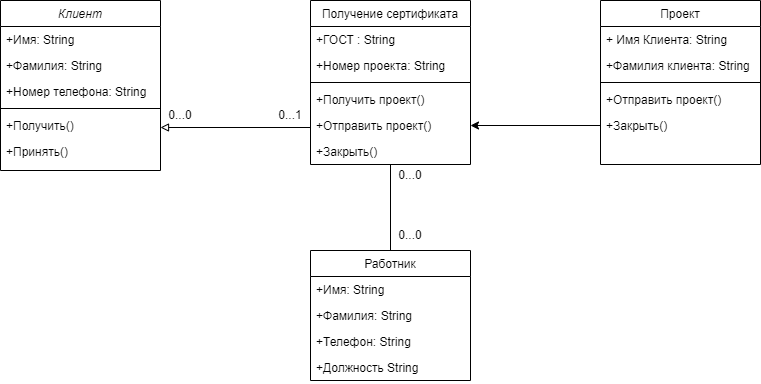

The diagram above was exported from draw.io. Its source (the exported page's mxGraphModel, read from the mxfile embedded in the PNG):
<mxGraphModel dx="973" dy="532" grid="1" gridSize="10" guides="1" tooltips="1" connect="1" arrows="1" fold="1" page="1" pageScale="1" pageWidth="827" pageHeight="1169" math="0" shadow="0">
  <root>
    <mxCell id="WIyWlLk6GJQsqaUBKTNV-0" />
    <mxCell id="WIyWlLk6GJQsqaUBKTNV-1" parent="WIyWlLk6GJQsqaUBKTNV-0" />
    <mxCell id="zkfFHV4jXpPFQw0GAbJ--0" value="Клиент" style="swimlane;fontStyle=2;align=center;verticalAlign=top;childLayout=stackLayout;horizontal=1;startSize=26;horizontalStack=0;resizeParent=1;resizeLast=0;collapsible=1;marginBottom=0;rounded=0;shadow=0;strokeWidth=1;" parent="WIyWlLk6GJQsqaUBKTNV-1" vertex="1">
      <mxGeometry x="200" y="160" width="160" height="170" as="geometry">
        <mxRectangle x="230" y="140" width="160" height="26" as="alternateBounds" />
      </mxGeometry>
    </mxCell>
    <mxCell id="zkfFHV4jXpPFQw0GAbJ--1" value="+Имя: String" style="text;align=left;verticalAlign=top;spacingLeft=4;spacingRight=4;overflow=hidden;rotatable=0;points=[[0,0.5],[1,0.5]];portConstraint=eastwest;" parent="zkfFHV4jXpPFQw0GAbJ--0" vertex="1">
      <mxGeometry y="26" width="160" height="26" as="geometry" />
    </mxCell>
    <mxCell id="zkfFHV4jXpPFQw0GAbJ--2" value="+Фамилия: String" style="text;align=left;verticalAlign=top;spacingLeft=4;spacingRight=4;overflow=hidden;rotatable=0;points=[[0,0.5],[1,0.5]];portConstraint=eastwest;rounded=0;shadow=0;html=0;" parent="zkfFHV4jXpPFQw0GAbJ--0" vertex="1">
      <mxGeometry y="52" width="160" height="26" as="geometry" />
    </mxCell>
    <mxCell id="zkfFHV4jXpPFQw0GAbJ--3" value="+Номер телефона: String" style="text;align=left;verticalAlign=top;spacingLeft=4;spacingRight=4;overflow=hidden;rotatable=0;points=[[0,0.5],[1,0.5]];portConstraint=eastwest;rounded=0;shadow=0;html=0;" parent="zkfFHV4jXpPFQw0GAbJ--0" vertex="1">
      <mxGeometry y="78" width="160" height="26" as="geometry" />
    </mxCell>
    <mxCell id="zkfFHV4jXpPFQw0GAbJ--4" value="" style="line;html=1;strokeWidth=1;align=left;verticalAlign=middle;spacingTop=-1;spacingLeft=3;spacingRight=3;rotatable=0;labelPosition=right;points=[];portConstraint=eastwest;" parent="zkfFHV4jXpPFQw0GAbJ--0" vertex="1">
      <mxGeometry y="104" width="160" height="8" as="geometry" />
    </mxCell>
    <mxCell id="zkfFHV4jXpPFQw0GAbJ--5" value="+Получить()" style="text;align=left;verticalAlign=top;spacingLeft=4;spacingRight=4;overflow=hidden;rotatable=0;points=[[0,0.5],[1,0.5]];portConstraint=eastwest;" parent="zkfFHV4jXpPFQw0GAbJ--0" vertex="1">
      <mxGeometry y="112" width="160" height="26" as="geometry" />
    </mxCell>
    <mxCell id="r0LgR_IFQa3EJy070YUf-13" value="+Принять()" style="text;align=left;verticalAlign=top;spacingLeft=4;spacingRight=4;overflow=hidden;rotatable=0;points=[[0,0.5],[1,0.5]];portConstraint=eastwest;" parent="zkfFHV4jXpPFQw0GAbJ--0" vertex="1">
      <mxGeometry y="138" width="160" height="26" as="geometry" />
    </mxCell>
    <mxCell id="r0LgR_IFQa3EJy070YUf-0" style="edgeStyle=orthogonalEdgeStyle;rounded=0;orthogonalLoop=1;jettySize=auto;html=1;entryX=0.5;entryY=1;entryDx=0;entryDy=0;endArrow=none;endFill=0;" parent="WIyWlLk6GJQsqaUBKTNV-1" source="zkfFHV4jXpPFQw0GAbJ--6" target="zkfFHV4jXpPFQw0GAbJ--17" edge="1">
      <mxGeometry relative="1" as="geometry" />
    </mxCell>
    <mxCell id="zkfFHV4jXpPFQw0GAbJ--6" value="Работник" style="swimlane;fontStyle=0;align=center;verticalAlign=top;childLayout=stackLayout;horizontal=1;startSize=26;horizontalStack=0;resizeParent=1;resizeLast=0;collapsible=1;marginBottom=0;rounded=0;shadow=0;strokeWidth=1;" parent="WIyWlLk6GJQsqaUBKTNV-1" vertex="1">
      <mxGeometry x="510" y="410" width="160" height="130" as="geometry">
        <mxRectangle x="130" y="380" width="160" height="26" as="alternateBounds" />
      </mxGeometry>
    </mxCell>
    <mxCell id="zkfFHV4jXpPFQw0GAbJ--7" value="+Имя: String " style="text;align=left;verticalAlign=top;spacingLeft=4;spacingRight=4;overflow=hidden;rotatable=0;points=[[0,0.5],[1,0.5]];portConstraint=eastwest;" parent="zkfFHV4jXpPFQw0GAbJ--6" vertex="1">
      <mxGeometry y="26" width="160" height="26" as="geometry" />
    </mxCell>
    <mxCell id="zkfFHV4jXpPFQw0GAbJ--8" value="+Фамилия: String " style="text;align=left;verticalAlign=top;spacingLeft=4;spacingRight=4;overflow=hidden;rotatable=0;points=[[0,0.5],[1,0.5]];portConstraint=eastwest;rounded=0;shadow=0;html=0;" parent="zkfFHV4jXpPFQw0GAbJ--6" vertex="1">
      <mxGeometry y="52" width="160" height="26" as="geometry" />
    </mxCell>
    <mxCell id="r0LgR_IFQa3EJy070YUf-14" value="+Телефон: String " style="text;align=left;verticalAlign=top;spacingLeft=4;spacingRight=4;overflow=hidden;rotatable=0;points=[[0,0.5],[1,0.5]];portConstraint=eastwest;rounded=0;shadow=0;html=0;" parent="zkfFHV4jXpPFQw0GAbJ--6" vertex="1">
      <mxGeometry y="78" width="160" height="26" as="geometry" />
    </mxCell>
    <mxCell id="PkB56a0gWrWDSBafwkZW-0" value="+Должность String " style="text;align=left;verticalAlign=top;spacingLeft=4;spacingRight=4;overflow=hidden;rotatable=0;points=[[0,0.5],[1,0.5]];portConstraint=eastwest;rounded=0;shadow=0;html=0;" parent="zkfFHV4jXpPFQw0GAbJ--6" vertex="1">
      <mxGeometry y="104" width="160" height="26" as="geometry" />
    </mxCell>
    <mxCell id="zkfFHV4jXpPFQw0GAbJ--17" value="Получение сертификата" style="swimlane;fontStyle=0;align=center;verticalAlign=top;childLayout=stackLayout;horizontal=1;startSize=26;horizontalStack=0;resizeParent=1;resizeLast=0;collapsible=1;marginBottom=0;rounded=0;shadow=0;strokeWidth=1;" parent="WIyWlLk6GJQsqaUBKTNV-1" vertex="1">
      <mxGeometry x="510" y="160" width="160" height="164" as="geometry">
        <mxRectangle x="550" y="110" width="160" height="26" as="alternateBounds" />
      </mxGeometry>
    </mxCell>
    <mxCell id="zkfFHV4jXpPFQw0GAbJ--18" value="+ГОСТ : String" style="text;align=left;verticalAlign=top;spacingLeft=4;spacingRight=4;overflow=hidden;rotatable=0;points=[[0,0.5],[1,0.5]];portConstraint=eastwest;" parent="zkfFHV4jXpPFQw0GAbJ--17" vertex="1">
      <mxGeometry y="26" width="160" height="26" as="geometry" />
    </mxCell>
    <mxCell id="zkfFHV4jXpPFQw0GAbJ--19" value="+Номер проекта: String" style="text;align=left;verticalAlign=top;spacingLeft=4;spacingRight=4;overflow=hidden;rotatable=0;points=[[0,0.5],[1,0.5]];portConstraint=eastwest;rounded=0;shadow=0;html=0;" parent="zkfFHV4jXpPFQw0GAbJ--17" vertex="1">
      <mxGeometry y="52" width="160" height="26" as="geometry" />
    </mxCell>
    <mxCell id="zkfFHV4jXpPFQw0GAbJ--23" value="" style="line;html=1;strokeWidth=1;align=left;verticalAlign=middle;spacingTop=-1;spacingLeft=3;spacingRight=3;rotatable=0;labelPosition=right;points=[];portConstraint=eastwest;" parent="zkfFHV4jXpPFQw0GAbJ--17" vertex="1">
      <mxGeometry y="78" width="160" height="8" as="geometry" />
    </mxCell>
    <mxCell id="zkfFHV4jXpPFQw0GAbJ--22" value="+Получить проект()" style="text;align=left;verticalAlign=top;spacingLeft=4;spacingRight=4;overflow=hidden;rotatable=0;points=[[0,0.5],[1,0.5]];portConstraint=eastwest;rounded=0;shadow=0;html=0;" parent="zkfFHV4jXpPFQw0GAbJ--17" vertex="1">
      <mxGeometry y="86" width="160" height="26" as="geometry" />
    </mxCell>
    <mxCell id="zkfFHV4jXpPFQw0GAbJ--24" value="+Отправить проект()" style="text;align=left;verticalAlign=top;spacingLeft=4;spacingRight=4;overflow=hidden;rotatable=0;points=[[0,0.5],[1,0.5]];portConstraint=eastwest;" parent="zkfFHV4jXpPFQw0GAbJ--17" vertex="1">
      <mxGeometry y="112" width="160" height="26" as="geometry" />
    </mxCell>
    <mxCell id="zkfFHV4jXpPFQw0GAbJ--25" value="+Закрыть()" style="text;align=left;verticalAlign=top;spacingLeft=4;spacingRight=4;overflow=hidden;rotatable=0;points=[[0,0.5],[1,0.5]];portConstraint=eastwest;" parent="zkfFHV4jXpPFQw0GAbJ--17" vertex="1">
      <mxGeometry y="138" width="160" height="26" as="geometry" />
    </mxCell>
    <mxCell id="r0LgR_IFQa3EJy070YUf-1" style="edgeStyle=orthogonalEdgeStyle;rounded=0;orthogonalLoop=1;jettySize=auto;html=1;endArrow=block;endFill=0;" parent="WIyWlLk6GJQsqaUBKTNV-1" edge="1">
      <mxGeometry relative="1" as="geometry">
        <mxPoint x="360" y="287" as="targetPoint" />
        <mxPoint x="510" y="287" as="sourcePoint" />
      </mxGeometry>
    </mxCell>
    <mxCell id="r0LgR_IFQa3EJy070YUf-2" value="0...0" style="text;html=1;strokeColor=none;fillColor=none;align=center;verticalAlign=middle;whiteSpace=wrap;rounded=0;" parent="WIyWlLk6GJQsqaUBKTNV-1" vertex="1">
      <mxGeometry x="580" y="320" width="60" height="30" as="geometry" />
    </mxCell>
    <mxCell id="r0LgR_IFQa3EJy070YUf-3" value="0...0" style="text;html=1;strokeColor=none;fillColor=none;align=center;verticalAlign=middle;whiteSpace=wrap;rounded=0;" parent="WIyWlLk6GJQsqaUBKTNV-1" vertex="1">
      <mxGeometry x="580" y="380" width="60" height="30" as="geometry" />
    </mxCell>
    <mxCell id="PkB56a0gWrWDSBafwkZW-2" value="0...1" style="text;html=1;strokeColor=none;fillColor=none;align=center;verticalAlign=middle;whiteSpace=wrap;rounded=0;" parent="WIyWlLk6GJQsqaUBKTNV-1" vertex="1">
      <mxGeometry x="460" y="260" width="60" height="30" as="geometry" />
    </mxCell>
    <mxCell id="PkB56a0gWrWDSBafwkZW-4" value="0...0" style="text;html=1;strokeColor=none;fillColor=none;align=center;verticalAlign=middle;whiteSpace=wrap;rounded=0;" parent="WIyWlLk6GJQsqaUBKTNV-1" vertex="1">
      <mxGeometry x="350" y="260" width="60" height="30" as="geometry" />
    </mxCell>
    <mxCell id="tr0JEXSrxPHzdq3D1Ypt-1" value="Проект" style="swimlane;fontStyle=0;align=center;verticalAlign=top;childLayout=stackLayout;horizontal=1;startSize=26;horizontalStack=0;resizeParent=1;resizeLast=0;collapsible=1;marginBottom=0;rounded=0;shadow=0;strokeWidth=1;" vertex="1" parent="WIyWlLk6GJQsqaUBKTNV-1">
      <mxGeometry x="800" y="160" width="160" height="164" as="geometry">
        <mxRectangle x="550" y="110" width="160" height="26" as="alternateBounds" />
      </mxGeometry>
    </mxCell>
    <mxCell id="tr0JEXSrxPHzdq3D1Ypt-2" value="+ Имя Клиента: String " style="text;align=left;verticalAlign=top;spacingLeft=4;spacingRight=4;overflow=hidden;rotatable=0;points=[[0,0.5],[1,0.5]];portConstraint=eastwest;" vertex="1" parent="tr0JEXSrxPHzdq3D1Ypt-1">
      <mxGeometry y="26" width="160" height="26" as="geometry" />
    </mxCell>
    <mxCell id="tr0JEXSrxPHzdq3D1Ypt-3" value="+Фамилия клиента: String" style="text;align=left;verticalAlign=top;spacingLeft=4;spacingRight=4;overflow=hidden;rotatable=0;points=[[0,0.5],[1,0.5]];portConstraint=eastwest;rounded=0;shadow=0;html=0;" vertex="1" parent="tr0JEXSrxPHzdq3D1Ypt-1">
      <mxGeometry y="52" width="160" height="26" as="geometry" />
    </mxCell>
    <mxCell id="tr0JEXSrxPHzdq3D1Ypt-4" value="" style="line;html=1;strokeWidth=1;align=left;verticalAlign=middle;spacingTop=-1;spacingLeft=3;spacingRight=3;rotatable=0;labelPosition=right;points=[];portConstraint=eastwest;" vertex="1" parent="tr0JEXSrxPHzdq3D1Ypt-1">
      <mxGeometry y="78" width="160" height="8" as="geometry" />
    </mxCell>
    <mxCell id="tr0JEXSrxPHzdq3D1Ypt-6" value="+Отправить проект()" style="text;align=left;verticalAlign=top;spacingLeft=4;spacingRight=4;overflow=hidden;rotatable=0;points=[[0,0.5],[1,0.5]];portConstraint=eastwest;" vertex="1" parent="tr0JEXSrxPHzdq3D1Ypt-1">
      <mxGeometry y="86" width="160" height="26" as="geometry" />
    </mxCell>
    <mxCell id="tr0JEXSrxPHzdq3D1Ypt-7" value="+Закрыть()" style="text;align=left;verticalAlign=top;spacingLeft=4;spacingRight=4;overflow=hidden;rotatable=0;points=[[0,0.5],[1,0.5]];portConstraint=eastwest;" vertex="1" parent="tr0JEXSrxPHzdq3D1Ypt-1">
      <mxGeometry y="112" width="160" height="26" as="geometry" />
    </mxCell>
    <mxCell id="tr0JEXSrxPHzdq3D1Ypt-8" style="edgeStyle=orthogonalEdgeStyle;rounded=0;orthogonalLoop=1;jettySize=auto;html=1;exitX=0;exitY=0.5;exitDx=0;exitDy=0;entryX=1;entryY=0.5;entryDx=0;entryDy=0;" edge="1" parent="WIyWlLk6GJQsqaUBKTNV-1" source="tr0JEXSrxPHzdq3D1Ypt-7" target="zkfFHV4jXpPFQw0GAbJ--24">
      <mxGeometry relative="1" as="geometry">
        <mxPoint x="780" y="285" as="sourcePoint" />
        <mxPoint x="800" y="290" as="targetPoint" />
      </mxGeometry>
    </mxCell>
  </root>
</mxGraphModel>